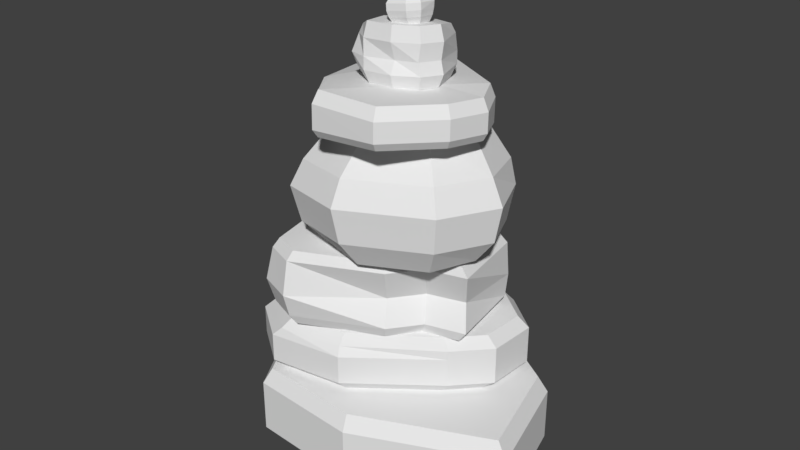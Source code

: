 # Source: cairn.blend  (saved by Blender 2.79.0; exported with 4.5.12 LTS)
import bpy
from mathutils import Matrix  # noqa: F401  (used for matrix-valued properties, if any)

bpy.ops.wm.read_factory_settings(use_empty=True)
scene = bpy.context.scene
scene.name = 'Scene'

# ---- collections
col_collection_1 = bpy.data.collections.new('Collection 1'); scene.collection.children.link(col_collection_1)
col_collection_2 = bpy.data.collections.new('Collection 2'); scene.collection.children.link(col_collection_2)
col_collection_3 = bpy.data.collections.new('Collection 3'); scene.collection.children.link(col_collection_3)
col_collection_4 = bpy.data.collections.new('Collection 4'); scene.collection.children.link(col_collection_4)
col_collection_5 = bpy.data.collections.new('Collection 5'); scene.collection.children.link(col_collection_5)
col_collection_6 = bpy.data.collections.new('Collection 6'); scene.collection.children.link(col_collection_6)
col_collection_7 = bpy.data.collections.new('Collection 7'); scene.collection.children.link(col_collection_7)

# ---- world
world_world = bpy.data.worlds.new('World'); scene.world = world_world
world_world.color = (0.05088, 0.05088, 0.05088)
world_world.use_sun_shadow = False
world_world.sun_shadow_jitter_overblur = 0.0
world_world.cycles.sampling_method = 'MANUAL'

# ---- meshes
me_cube_001 = bpy.data.meshes.new('Cube.001')
me_cube_001.from_pydata([(-1.108, -1.931, -0.8697), (-1.149, -1.994, 0.8012), (-0.8755, 1.828, -0.8697), (-0.9103, 1.876, 0.8012), (0.9343, -2.082, -0.8697), (0.9527, -2.149, 0.8012), (1.275, 2.159, -0.8697), (1.303, 2.217, 0.8012), (-2.191, -0.06634, -0.8697), (-2.264, -0.0739, 0.8012), (-1.931, 1.502, -0.8697), (-1.997, 1.541, 0.8012), (3.455, -0.9629, -0.8697), (3.547, -0.9968, 0.8012), (2.914, 1.077, -0.8697), (2.99, 1.103, 0.8012), (-1.257, -2.154, -0.5702), (-1.257, -2.154, 0.5009), (-1.0, 2.0, 0.5009), (-1.0, 2.0, -0.5702), (1.377, 2.365, 0.5009), (1.377, 2.365, -0.5702), (1.0, -2.321, 0.5009), (1.0, -2.321, -0.5702), (-2.454, -0.09333, -0.5702), (-2.454, -0.09333, 0.5009), (-2.167, 1.64, 0.5009), (-2.167, 1.64, -0.5702), (3.188, 1.17, 0.5009), (3.188, 1.17, -0.5702), (3.785, -1.084, 0.5009), (3.785, -1.084, -0.5702)], [], [(1, 3, 11, 9), (18, 3, 7, 20), (7, 5, 13, 15), (22, 5, 1, 17), (2, 6, 4, 0), (7, 3, 1, 5), (25, 9, 11, 26), (2, 0, 8, 10), (19, 2, 10, 27), (17, 1, 9, 25), (28, 15, 13, 30), (20, 7, 15, 28), (23, 4, 12, 31), (4, 6, 14, 12), (5, 22, 30, 13), (22, 23, 31, 30), (6, 21, 29, 14), (21, 20, 28, 29), (14, 29, 31, 12), (29, 28, 30, 31), (0, 16, 24, 8), (16, 17, 25, 24), (3, 18, 26, 11), (18, 19, 27, 26), (8, 24, 27, 10), (24, 25, 26, 27), (4, 23, 16, 0), (23, 22, 17, 16), (2, 19, 21, 6), (19, 18, 20, 21)])
me_cube_001.use_remesh_preserve_volume = False
me_cube_001.use_remesh_preserve_attributes = False
me_cube_001.use_mirror_vertex_groups = False
me_cube_001.update()
me_cube_002 = bpy.data.meshes.new('Cube.002')
me_cube_002.from_pydata([(-0.8883, -0.9848, 0.09223), (-0.9226, -0.9895, 1.31), (-0.8883, 0.1971, 0.09223), (-0.9226, 0.2467, 1.31), (0.8512, -0.9848, 0.09223), (0.8969, -0.9895, 1.31), (0.5063, 0.4822, 0.09223), (0.4726, 0.466, 1.31), (-2.591, -0.9848, 0.09223), (-2.507, -0.9895, 1.31), (-1.737, -0.4471, 0.09223), (-1.613, -0.4271, 1.31), (1.99, -0.7449, 0.09223), (2.088, -0.7385, 1.31), (1.651, 0.1448, 0.09223), (1.67, 0.1131, 1.31), (-0.8883, -2.175, 0.09223), (-0.9226, -2.125, 1.31), (0.8512, -1.796, 0.09223), (0.8969, -1.838, 1.31), (-2.149, -1.796, 0.09223), (-2.044, -1.838, 1.31), (1.583, -1.51, 0.09223), (1.662, -1.539, 1.31), (-1.0, 0.3589, 1.075), (-1.0, 0.3589, 0.3134), (0.5399, 0.6077, 1.075), (0.6034, 0.6866, 0.3134), (-2.958, -1.0, 0.3134), (-2.761, -1.0, 1.075), (-1.779, -0.3818, 1.075), (-1.976, -0.3818, 0.3134), (1.857, 0.2198, 1.075), (1.92, 0.2987, 0.3134), (2.31, -0.7242, 1.075), (2.31, -0.7242, 0.3134), (-1.0, -2.368, 0.3134), (-1.0, -2.259, 1.075), (1.0, -1.933, 1.075), (1.0, -1.933, 0.3134), (-2.45, -1.933, 0.3134), (-2.253, -1.933, 1.075), (1.841, -1.604, 1.075), (1.841, -1.604, 0.3134), (-1.0, 0.3589, 0.8918), (0.6034, 0.6866, 0.8918), (-2.958, -1.0, 0.8918), (-1.976, -0.3818, 0.8918), (1.92, 0.2987, 0.8918), (2.31, -0.7242, 0.8918), (-1.0, -2.368, 0.8918), (1.0, -1.933, 0.8918), (-2.45, -1.933, 0.8918), (1.841, -1.604, 0.8918)], [], [(1, 3, 11, 9), (24, 3, 7, 26), (7, 5, 13, 15), (13, 5, 19, 23), (2, 6, 4, 0), (7, 3, 1, 5), (29, 9, 11, 30), (2, 0, 8, 10), (25, 2, 10, 31), (1, 9, 21, 17), (32, 15, 13, 34), (26, 7, 15, 32), (0, 4, 18, 16), (4, 6, 14, 12), (38, 19, 17, 37), (37, 17, 21, 41), (39, 18, 22, 43), (28, 8, 20, 40), (5, 1, 17, 19), (8, 0, 16, 20), (4, 12, 22, 18), (34, 13, 23, 42), (12, 35, 43, 22), (49, 34, 42, 53), (9, 29, 41, 21), (46, 28, 40, 52), (19, 38, 42, 23), (51, 39, 43, 53), (16, 36, 40, 20), (50, 37, 41, 52), (18, 39, 36, 16), (51, 38, 37, 50), (6, 27, 33, 14), (45, 26, 32, 48), (14, 33, 35, 12), (48, 32, 34, 49), (3, 24, 30, 11), (44, 25, 31, 47), (8, 28, 31, 10), (46, 29, 30, 47), (2, 25, 27, 6), (44, 24, 26, 45), (25, 44, 45, 27), (28, 46, 47, 31), (24, 44, 47, 30), (33, 48, 49, 35), (27, 45, 48, 33), (39, 51, 50, 36), (36, 50, 52, 40), (38, 51, 53, 42), (29, 46, 52, 41), (35, 49, 53, 43)])
me_cube_002.use_remesh_preserve_volume = False
me_cube_002.use_remesh_preserve_attributes = False
me_cube_002.use_mirror_vertex_groups = False
me_cube_002.update()
me_cube_003 = bpy.data.meshes.new('Cube.003')
me_cube_003.from_pydata([(-0.9417, -0.3417, -1.143), (-0.9473, -0.3437, 0.4135), (-0.632, 1.085, -1.143), (-0.6353, 1.094, 0.4135), (0.9106, -0.4763, -1.143), (0.9193, -0.4793, 0.4135), (0.9106, 1.511, -1.143), (0.9193, 1.523, 0.4135), (1.65, -0.3417, -1.143), (1.665, -0.3437, 0.4135), (1.524, 1.153, -1.143), (1.538, 1.162, 0.4135), (-1.853, -0.09036, -1.143), (-1.865, -0.09041, 0.4135), (-1.473, 0.5294, -1.143), (-1.483, 0.5341, 0.4135), (-1.162, -1.604, -1.143), (-1.17, -1.615, 0.4135), (0.4447, -0.9999, -1.143), (0.4498, -1.007, 0.4135), (-1.694, -1.35, -1.143), (-1.705, -1.36, 0.4135), (-0.6656, 1.178, 0.2205), (-0.6656, 1.178, -0.94), (1.0, 1.638, 0.2205), (1.0, 1.638, -0.94), (1.0, -0.5075, 0.2205), (1.0, -0.5075, -0.94), (1.663, 1.251, 0.2205), (1.663, 1.251, -0.94), (1.799, -0.3623, 0.2205), (1.799, -0.3623, -0.94), (-1.983, -0.09085, -0.94), (-2.043, -0.09085, 0.2205), (-1.634, 0.5783, 0.2205), (-1.574, 0.5783, -0.94), (-1.238, -1.725, -0.94), (-1.238, -1.725, 0.2205), (0.4969, -1.073, 0.2205), (0.4969, -1.073, -0.94), (-1.812, -1.451, -0.94), (-1.812, -1.451, 0.2205), (-0.6656, 1.256, -0.4479), (1.0, 1.715, -0.4479), (0.8657, -0.2618, -0.4479), (1.715, 1.251, -0.4479), (1.633, -0.1087, -0.4479), (-2.043, -0.09085, -0.4479), (-1.634, 0.5783, -0.4479), (-1.238, -1.87, -0.4479), (0.3626, -0.8272, -0.4479), (-1.925, -1.547, -0.4479)], [], [(1, 3, 15, 13), (22, 3, 7, 24), (7, 5, 9, 11), (32, 12, 20, 40), (2, 6, 4, 0), (7, 3, 1, 5), (28, 11, 9, 30), (24, 7, 11, 28), (27, 4, 8, 31), (4, 6, 10, 8), (33, 13, 15, 34), (2, 0, 12, 14), (23, 2, 14, 35), (0, 4, 18, 16), (38, 19, 17, 37), (37, 17, 21, 41), (12, 0, 16, 20), (5, 1, 17, 19), (26, 5, 19, 38), (1, 13, 21, 17), (4, 27, 39, 18), (44, 26, 38, 50), (16, 36, 40, 20), (49, 37, 41, 51), (18, 39, 36, 16), (50, 38, 37, 49), (3, 22, 34, 15), (42, 23, 35, 48), (12, 32, 35, 14), (47, 33, 34, 48), (5, 26, 30, 9), (44, 27, 31, 46), (6, 25, 29, 10), (43, 24, 28, 45), (10, 29, 31, 8), (45, 28, 30, 46), (13, 33, 41, 21), (47, 32, 40, 51), (2, 23, 25, 6), (42, 22, 24, 43), (23, 42, 43, 25), (33, 47, 51, 41), (29, 45, 46, 31), (25, 43, 45, 29), (26, 44, 46, 30), (32, 47, 48, 35), (22, 42, 48, 34), (39, 50, 49, 36), (36, 49, 51, 40), (27, 44, 50, 39)])
me_cube_003.use_remesh_preserve_volume = False
me_cube_003.use_remesh_preserve_attributes = False
me_cube_003.use_mirror_vertex_groups = False
me_cube_003.update()
me_cube_004 = bpy.data.meshes.new('Cube.004')
me_cube_004.from_pydata([(-0.9438, -0.5918, -0.9341), (-0.9296, -0.265, 1.144), (-0.9438, 0.9628, -1.075), (-0.9292, 0.9508, 1.296), (0.3949, -0.3962, -0.9341), (0.439, -0.08002, 1.144), (0.8879, 0.9593, -1.047), (0.7023, 0.958, 1.263), (-0.9408, 2.235, -1.119), (-0.9292, 2.107, 1.296), (0.3283, 1.85, -1.119), (0.1652, 1.796, 1.263), (1.363, 1.0, -0.6112), (1.543, 1.016, 0.07577), (1.291, 0.9937, 0.5758), (-0.9895, -0.9359, 0.5758), (-1.635, -0.2726, -0.9203), (-1.584, 0.0364, 1.144), (-2.009, 0.9655, -1.006), (-1.996, 0.9445, 1.23), (-1.766, 1.848, -1.065), (-1.709, 1.736, 1.242), (-1.026, -1.158, 0.07577), (-1.0, -1.0, -0.6112), (0.6722, -0.6931, 0.5758), (0.8461, -0.8146, 0.1403), (0.7223, -0.678, -0.5467), (0.5858, 2.093, 0.5758), (0.7488, 2.254, 0.07577), (0.6327, 2.14, -0.6112), (-1.891, -0.59, -0.6112), (-1.994, -0.7128, 0.07577), (-1.849, -0.5403, 0.5758), (-2.421, 0.9937, 0.5758), (-2.521, 1.016, 0.07577), (-2.376, 1.0, -0.6112), (-2.013, 2.09, 0.5758), (-2.179, 2.251, 0.07577), (-2.061, 2.137, -0.6112), (-0.9895, 2.57, 0.5758), (-1.026, 2.792, 0.07577), (-1.0, 2.634, -0.6112)], [], [(1, 3, 19, 17), (12, 6, 10, 29), (14, 7, 5, 24), (24, 5, 1, 15), (2, 6, 4, 0), (7, 3, 1, 5), (40, 41, 38, 37), (6, 2, 8, 10), (3, 7, 11, 9), (39, 40, 37, 36), (39, 9, 11, 27), (9, 39, 36, 21), (22, 15, 32, 31), (3, 9, 21, 19), (32, 17, 19, 33), (33, 19, 21, 36), (23, 22, 31, 30), (2, 0, 16, 18), (41, 8, 20, 38), (8, 2, 18, 20), (0, 23, 30, 16), (15, 1, 17, 32), (18, 35, 38, 20), (35, 34, 37, 38), (34, 33, 36, 37), (16, 30, 35, 18), (30, 31, 34, 35), (31, 32, 33, 34), (8, 41, 29, 10), (41, 40, 28, 29), (40, 39, 27, 28), (4, 26, 23, 0), (26, 25, 22, 23), (25, 24, 15, 22), (6, 12, 26, 4), (12, 13, 25, 26), (13, 14, 24, 25), (7, 14, 27, 11), (14, 13, 28, 27), (13, 12, 29, 28)])
me_cube_004.use_remesh_preserve_volume = False
me_cube_004.use_remesh_preserve_attributes = False
me_cube_004.use_mirror_vertex_groups = False
me_cube_004.update()
me_cube_005 = bpy.data.meshes.new('Cube.005')
me_cube_005.from_pydata([(-0.7156, -0.8668, -1.115), (-0.7124, -0.8977, -0.2219), (-0.7156, 0.9869, -0.6429), (-0.7124, 0.8814, 0.174), (1.023, 0.08763, -0.8351), (1.006, 0.04586, -0.02017), (1.315, 1.065, -0.6263), (1.295, 0.9581, 0.1904), (-0.8175, -1.691, -1.426), (-0.8142, -1.627, -0.5361), (0.4033, -1.406, -1.365), (0.3926, -1.346, -0.4759), (-0.7156, 1.871, -0.4538), (-0.7124, 1.755, 0.2733), (0.4605, 1.879, -0.452), (0.4503, 1.764, 0.2751), (-1.45, -0.8668, -1.111), (-1.438, -0.8977, -0.2219), (-1.633, 0.9869, -0.6429), (-1.62, 0.8814, 0.174), (-1.274, -1.357, -1.354), (-1.265, -1.297, -0.4655), (-1.382, 1.556, -0.5213), (-1.371, 1.443, 0.2066), (1.411, 1.054, -0.01803), (1.411, 1.088, -0.4765), (1.103, -0.07004, -0.1031), (1.103, 0.05692, -0.6969), (-0.833, -1.837, -1.312), (-0.833, -1.735, -0.7183), (0.455, -1.435, -0.654), (0.455, -1.536, -1.248), (-0.7312, 1.905, 0.07635), (-0.7312, 1.938, -0.2945), (0.5097, 1.914, 0.07824), (0.5097, 1.947, -0.2926), (-1.506, -0.9501, -0.9122), (-1.506, -0.9299, -0.3879), (-1.699, 0.9724, -0.03553), (-1.699, 1.006, -0.494), (-1.314, -1.484, -1.237), (-1.314, -1.383, -0.643), (-1.434, 1.572, 0.005173), (-1.434, 1.606, -0.3657)], [], [(1, 3, 19, 17), (25, 6, 14, 35), (24, 7, 5, 26), (0, 4, 10, 8), (2, 6, 4, 0), (7, 3, 1, 5), (30, 11, 9, 29), (5, 1, 9, 11), (26, 5, 11, 30), (12, 2, 18, 22), (32, 13, 15, 34), (6, 2, 12, 14), (3, 7, 15, 13), (0, 8, 20, 16), (37, 17, 19, 38), (36, 16, 20, 40), (38, 19, 23, 42), (2, 0, 16, 18), (33, 12, 22, 43), (9, 1, 17, 21), (3, 13, 23, 19), (29, 9, 21, 41), (8, 28, 40, 20), (28, 29, 41, 40), (13, 32, 42, 23), (32, 33, 43, 42), (18, 39, 43, 22), (39, 38, 42, 43), (17, 37, 41, 21), (37, 36, 40, 41), (16, 36, 39, 18), (36, 37, 38, 39), (12, 33, 35, 14), (33, 32, 34, 35), (4, 27, 31, 10), (27, 26, 30, 31), (10, 31, 28, 8), (31, 30, 29, 28), (6, 25, 27, 4), (25, 24, 26, 27), (7, 24, 34, 15), (24, 25, 35, 34)])
me_cube_005.use_remesh_preserve_volume = False
me_cube_005.use_remesh_preserve_attributes = False
me_cube_005.use_mirror_vertex_groups = False
me_cube_005.update()
me_cube_006 = bpy.data.meshes.new('Cube.006')
me_cube_006.from_pydata([(-0.8862, -0.9612, -1.0), (-0.92, -0.9727, 1.246), (-0.4581, 0.7795, -1.0), (-0.473, 0.5121, 1.0), (0.8545, -0.9612, -1.0), (0.8977, -0.9727, 1.246), (0.2095, 0.7795, -1.0), (0.2241, 0.6287, 1.0), (-0.7861, -1.978, -1.0), (-0.8155, -2.035, 1.246), (0.3045, -2.015, -1.0), (0.3233, -2.073, 1.246), (-1.568, -0.9612, -1.0), (-1.632, -0.9727, 1.0), (-1.384, 0.4772, -1.0), (-1.314, 0.259, 1.0), (-1.372, -1.486, -1.0), (-1.427, -1.52, 1.0), (1.514, -0.9612, -1.0), (1.587, -0.9727, 1.246), (0.9382, 0.5263, -1.0), (1.041, 0.3813, 1.0), (1.167, -1.648, -1.0), (1.224, -1.69, 1.246), (-0.4448, 1.0, 0.6621), (-0.4448, 1.0, 0.0), (-0.5082, 1.0, -0.5), (0.3222, 1.0, 0.6621), (0.3222, 1.0, 0.0), (0.2589, 1.0, -0.5), (-0.885, -2.168, -0.5), (-0.885, -2.168, 0.0), (-0.885, -2.168, 0.6621), (0.368, -2.21, 0.6621), (0.368, -1.987, 0.0), (0.368, -2.21, -0.5), (-1.784, -1.0, -0.5), (-1.937, -1.0, 0.0), (-1.784, -1.0, 0.6621), (-1.509, 0.6527, 0.6621), (-1.662, 0.6527, 0.0), (-1.572, 0.6527, -0.5), (-1.558, -1.703, -0.5), (-1.711, -1.83, 0.0), (-1.558, -1.602, 0.6621), (1.152, 0.5099, 0.6621), (1.096, 0.7091, 0.0), (1.096, 0.7091, -0.5), (1.758, -1.0, 0.6621), (1.649, -1.0, 0.0), (1.758, -1.0, -0.5), (1.359, -1.789, 0.6621), (1.25, -1.789, 0.0), (1.359, -1.789, -0.5)], [], [(1, 3, 15, 13), (24, 3, 7, 27), (7, 5, 19, 21), (0, 4, 10, 8), (2, 6, 4, 0), (7, 3, 1, 5), (33, 11, 9, 32), (5, 1, 9, 11), (5, 11, 23, 19), (0, 8, 16, 12), (38, 13, 15, 39), (36, 12, 16, 42), (2, 0, 12, 14), (9, 1, 13, 17), (26, 2, 14, 41), (32, 9, 17, 44), (45, 21, 19, 48), (48, 19, 23, 51), (27, 7, 21, 45), (35, 10, 22, 53), (4, 6, 20, 18), (10, 4, 18, 22), (11, 33, 51, 23), (33, 34, 52, 51), (34, 35, 53, 52), (6, 29, 47, 20), (29, 28, 46, 47), (28, 27, 45, 46), (18, 50, 53, 22), (50, 49, 52, 53), (49, 48, 51, 52), (20, 47, 50, 18), (47, 46, 49, 50), (46, 45, 48, 49), (8, 30, 42, 16), (30, 31, 43, 42), (31, 32, 44, 43), (3, 24, 39, 15), (24, 25, 40, 39), (25, 26, 41, 40), (13, 38, 44, 17), (38, 37, 43, 44), (37, 36, 42, 43), (12, 36, 41, 14), (36, 37, 40, 41), (37, 38, 39, 40), (10, 35, 30, 8), (35, 34, 31, 30), (34, 33, 32, 31), (2, 26, 29, 6), (26, 25, 28, 29), (25, 24, 27, 28)])
me_cube_006.use_remesh_preserve_volume = False
me_cube_006.use_remesh_preserve_attributes = False
me_cube_006.use_mirror_vertex_groups = False
me_cube_006.update()
me_cube_007 = bpy.data.meshes.new('Cube.007')
me_cube_007.from_pydata([(-0.823, -0.9822, -1.0), (-0.7129, -0.9711, 1.0), (-0.5342, 0.4018, -1.0), (-0.4461, 0.3074, 1.0), (0.9589, -0.9822, -1.298), (0.9333, -0.9711, 1.0), (0.4611, 0.5827, -1.046), (0.4734, 0.4745, 1.0), (1.696, -0.9822, -1.046), (1.614, -0.9711, 1.0), (1.532, -0.03489, -1.046), (1.614, 0.04093, 1.0), (-0.392, -1.786, -1.0), (-0.3147, -1.713, 1.0), (0.8472, -2.111, -1.0), (0.8301, -2.014, 1.0), (1.696, -1.787, -1.0), (1.614, -1.714, 1.0), (-1.124, -1.014, -0.5197), (-1.124, -1.014, 0.01973), (-1.0, -1.0, 0.5), (-0.6758, 0.5534, 0.5), (-0.7746, 0.6615, 0.01973), (-0.7746, 0.6615, -0.5197), (0.4413, 0.7564, 0.5), (0.4307, 0.8805, 0.01973), (0.4307, 0.8805, -0.5197), (1.827, 0.2296, 0.5), (1.926, 0.3122, 0.01973), (1.926, 0.3122, -0.5197), (2.062, -1.0, 0.5), (2.161, -1.014, 0.01973), (2.161, -1.014, -0.5197), (-0.6024, -1.987, -0.5197), (-0.6024, -1.987, 0.01973), (-0.5162, -1.902, 0.5), (0.8746, -2.267, 0.5), (0.8982, -2.381, 0.01973), (0.8982, -2.454, -0.5197), (1.827, -1.903, 0.5), (1.926, -2.061, 0.01973), (1.926, -2.061, -0.5197)], [], [(20, 1, 3, 21), (21, 3, 7, 24), (7, 5, 9, 11), (4, 8, 16, 14), (2, 6, 4, 0), (7, 3, 1, 5), (27, 11, 9, 30), (24, 7, 11, 27), (0, 4, 14, 12), (4, 6, 10, 8), (36, 15, 13, 35), (38, 14, 16, 41), (30, 9, 17, 39), (5, 1, 13, 15), (9, 5, 15, 17), (18, 0, 12, 33), (1, 20, 35, 13), (20, 19, 34, 35), (19, 18, 33, 34), (8, 32, 41, 16), (32, 31, 40, 41), (31, 30, 39, 40), (15, 36, 39, 17), (36, 37, 40, 39), (37, 38, 41, 40), (14, 38, 33, 12), (38, 37, 34, 33), (37, 36, 35, 34), (6, 26, 29, 10), (26, 25, 28, 29), (25, 24, 27, 28), (10, 29, 32, 8), (29, 28, 31, 32), (28, 27, 30, 31), (2, 23, 26, 6), (23, 22, 25, 26), (22, 21, 24, 25), (0, 18, 23, 2), (18, 19, 22, 23), (19, 20, 21, 22)])
me_cube_007.use_remesh_preserve_volume = False
me_cube_007.use_remesh_preserve_attributes = False
me_cube_007.use_mirror_vertex_groups = False
me_cube_007.update()

# ---- objects
ob_cube = bpy.data.objects.new('Cube', me_cube_001)
ob_cube_001 = bpy.data.objects.new('Cube.001', me_cube_002)
ob_cube_002 = bpy.data.objects.new('Cube.002', me_cube_003)
ob_cube_003 = bpy.data.objects.new('Cube.003', me_cube_004)
ob_cube_004 = bpy.data.objects.new('Cube.004', me_cube_005)
ob_cube_005 = bpy.data.objects.new('Cube.005', me_cube_006)
ob_cube_006 = bpy.data.objects.new('Cube.006', me_cube_007)

# ---- transforms, parenting, visibility, modifiers, constraints
ob_cube.location = (0.0, 0.0, 0.8929)
ob_cube.lineart.crease_threshold = 0.0
ob_cube_001.location = (0.2912, 0.8246, 1.591)
ob_cube_001.rotation_euler = (0.0, -0.0, 0.4365)
ob_cube_001.lineart.crease_threshold = 0.0
ob_cube_002.location = (0.4896, -0.1532, 4.045)
ob_cube_002.rotation_euler = (0.0, -0.0, 0.0748)
ob_cube_002.lineart.crease_threshold = 0.0
ob_cube_003.location = (-0.2673, 0.165, 5.438)
ob_cube_003.rotation_euler = (0.09612, 0.005931, -2.444)
ob_cube_003.lineart.crease_threshold = 0.0
ob_cube_004.location = (0.2629, -0.1346, 7.597)
ob_cube_004.rotation_euler = (-0.06275, -0.01947, -2.309)
ob_cube_004.scale = (1.0, 1.157, 1.0)
ob_cube_004.lineart.crease_threshold = 0.0
ob_cube_005.location = (0.8717, 0.04536, 8.096)
ob_cube_005.rotation_euler = (-0.0747, -0.06104, 0.02479)
ob_cube_005.scale = (0.4759, 0.4759, 0.4759)
ob_cube_005.lineart.crease_threshold = 0.0
ob_cube_006.location = (0.8912, -0.5715, 8.929)
ob_cube_006.rotation_euler = (0.1205, -0.1403, -1.273)
ob_cube_006.scale = (-0.2258, -0.2258, -0.2258)
ob_cube_006.lineart.crease_threshold = 0.0

# ---- collection membership
col_collection_1.objects.link(ob_cube)
col_collection_2.objects.link(ob_cube_001)
col_collection_3.objects.link(ob_cube_002)
col_collection_4.objects.link(ob_cube_003)
col_collection_5.objects.link(ob_cube_004)
col_collection_6.objects.link(ob_cube_005)
col_collection_7.objects.link(ob_cube_006)

# ---- scene / render settings (as saved in the file)
scene.frame_start = 1; scene.frame_end = 250; scene.frame_set(1)
scene.render.engine = 'CYCLES'
scene.render.resolution_percentage = 50
scene.render.dither_intensity = 0.0
scene.cycles.use_denoising = False
scene.cycles.samples = 128
scene.cycles.sampling_pattern = 'TABULATED_SOBOL'
scene.cycles.use_adaptive_sampling = False
scene.cycles.use_light_tree = False
scene.cycles.blur_glossy = 0.0
scene.cycles.sample_clamp_indirect = 0.0
scene.view_settings.view_transform = 'Standard'
bpy.context.view_layer.update()

# ---- added for rendering (the .blend has no active camera and no usable light): camera, sun
cam_auto = bpy.data.cameras.new('AutoCamera')
cam_auto.lens = 50.0
cam_auto.sensor_width = 36.0
cam_auto.clip_end = 1000.0
ob_auto_camera = bpy.data.objects.new('AutoCamera', cam_auto)
scene.collection.objects.link(ob_auto_camera)
ob_auto_camera.location = (12.321, -14.2594, 14.0855)
ob_auto_camera.rotation_euler = (1.09748, -7.21219e-08, 0.694738)
scene.camera = ob_auto_camera
light_auto_sun = bpy.data.lights.new('AutoSun', 'SUN')
light_auto_sun.energy = 3.0
light_auto_sun.angle = 0.0523599
ob_auto_sun = bpy.data.objects.new('AutoSun', light_auto_sun)
scene.collection.objects.link(ob_auto_sun)
ob_auto_sun.rotation_euler = (0.872665, 0.174533, 0.523599)
bpy.context.view_layer.update()
